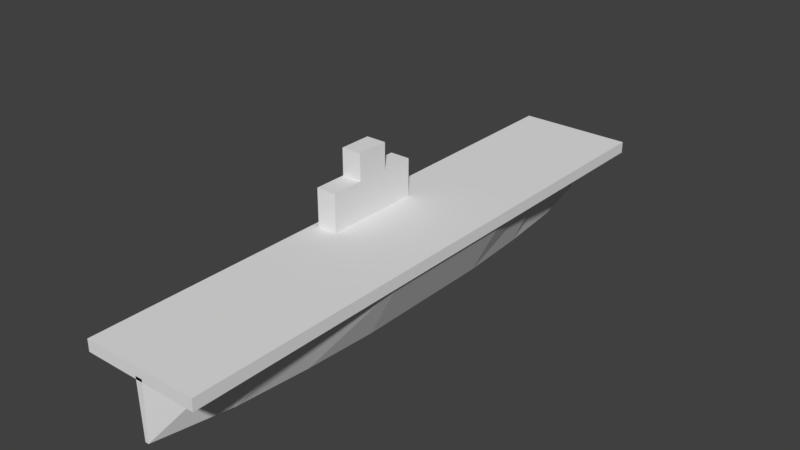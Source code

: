 # Source: Aircraft_carrier.blend  (saved by Blender 2.77.0; exported with 4.5.12 LTS)
import bpy
from mathutils import Matrix  # noqa: F401  (used for matrix-valued properties, if any)

bpy.ops.wm.read_factory_settings(use_empty=True)
scene = bpy.context.scene
scene.name = 'Scene'

# ---- collections
col_collection_1 = bpy.data.collections.new('Collection 1'); scene.collection.children.link(col_collection_1)

# ---- world
world_world = bpy.data.worlds.new('World'); scene.world = world_world
world_world.color = (0.05088, 0.05088, 0.05088)
world_world.use_sun_shadow = False
world_world.sun_shadow_jitter_overblur = 0.0
world_world.cycles.sampling_method = 'MANUAL'

# ---- meshes
me_cube_004 = bpy.data.meshes.new('Cube.004')
me_cube_004.from_pydata([(-1.782, -1.714, 2.2), (-1.782, -1.714, 3.61), (-1.782, 1.714, 2.2), (-1.782, 1.714, 3.61), (-1.076, -1.714, 2.2), (-1.076, -1.714, 3.61), (-1.076, 1.714, 2.2), (-1.076, 1.714, 3.61), (-1.782, -0.5712, 3.61), (-1.782, 0.5712, 3.61), (-1.076, 0.5712, 3.61), (-1.076, -0.5712, 3.61), (-1.782, -0.5712, 4.533), (-1.782, 0.5712, 4.533), (-1.076, 0.5712, 4.533), (-1.076, -0.5712, 4.533)], [], [(1, 8, 9, 3, 2, 0), (3, 7, 6, 2), (7, 10, 11, 5, 4, 6), (5, 1, 0, 4), (0, 2, 6, 4), (10, 7, 3, 9), (5, 11, 8, 1), (10, 9, 13, 14), (15, 14, 13, 12), (11, 10, 14, 15), (9, 8, 12, 13), (8, 11, 15, 12)])
me_cube_004.use_remesh_preserve_volume = False
me_cube_004.use_remesh_preserve_attributes = False
me_cube_004.use_mirror_vertex_groups = False
me_cube_004.update()
me_cube_003 = bpy.data.meshes.new('Cube.003')
me_cube_003.from_pydata([(-0.05999, -10.0, 0.0), (-0.1217, -10.0, 2.0), (-0.05999, 10.0, 0.0), (-0.1217, 10.0, 2.0), (0.05999, -10.0, 0.0), (0.1217, -10.0, 2.0), (0.05999, 10.0, 0.0), (0.1217, 10.0, 2.0), (-1.202, -7.5, 2.0), (-1.704, -5.0, 2.0), (-2.0, -2.5, 2.0), (-2.0, 0.0, 2.0), (-2.0, 2.5, 2.0), (-1.704, 5.0, 2.0), (-1.202, 7.5, 2.0), (-0.5925, 7.5, 0.0), (-0.8401, 5.0, 0.0), (-0.9858, 2.5, 0.0), (-0.9858, 0.0, 0.0), (-0.9858, -2.5, 0.0), (-0.8401, -5.0, 0.0), (-0.5925, -7.5, 0.0), (1.202, 7.5, 2.0), (1.704, 5.0, 2.0), (2.0, 2.5, 2.0), (2.0, 0.0, 2.0), (2.0, -2.5, 2.0), (1.704, -5.0, 2.0), (1.202, -7.5, 2.0), (0.5925, -7.5, 0.0), (0.8401, -5.0, 0.0), (0.9858, -2.5, 0.0), (0.9858, 0.0, 0.0), (0.9858, 2.5, 0.0), (0.8401, 5.0, 0.0), (0.5925, 7.5, 0.0)], [], [(14, 3, 2, 15), (3, 7, 6, 2), (28, 5, 4, 29), (5, 1, 0, 4), (15, 2, 6, 35), (22, 7, 3, 14), (5, 28, 8, 1), (28, 27, 9, 8), (27, 26, 10, 9), (26, 25, 11, 10), (25, 24, 12, 11), (24, 23, 13, 12), (23, 22, 14, 13), (0, 21, 29, 4), (21, 20, 30, 29), (20, 19, 31, 30), (19, 18, 32, 31), (18, 17, 33, 32), (17, 16, 34, 33), (16, 15, 35, 34), (7, 22, 35, 6), (22, 23, 34, 35), (23, 24, 33, 34), (24, 25, 32, 33), (25, 26, 31, 32), (26, 27, 30, 31), (27, 28, 29, 30), (1, 8, 21, 0), (8, 9, 20, 21), (9, 10, 19, 20), (10, 11, 18, 19), (11, 12, 17, 18), (12, 13, 16, 17), (13, 14, 15, 16)])
me_cube_003.use_remesh_preserve_volume = False
me_cube_003.use_remesh_preserve_attributes = False
me_cube_003.use_mirror_vertex_groups = False
me_cube_003.update()
me_cube_001 = bpy.data.meshes.new('Cube.001')
me_cube_001.from_pydata([(-2.0, -10.0, 1.907), (-2.0, -10.0, 2.307), (-2.0, 10.0, 1.907), (-2.0, 10.0, 2.307), (2.0, -10.0, 1.907), (2.0, -10.0, 2.307), (2.0, 10.0, 1.907), (2.0, 10.0, 2.307)], [], [(1, 3, 2, 0), (3, 7, 6, 2), (7, 5, 4, 6), (5, 1, 0, 4), (0, 2, 6, 4), (5, 7, 3, 1)])
me_cube_001.use_remesh_preserve_volume = False
me_cube_001.use_remesh_preserve_attributes = False
me_cube_001.use_mirror_vertex_groups = False
me_cube_001.update()

# ---- objects
ob_bridge = bpy.data.objects.new('Bridge', me_cube_004)
ob_ship_body = bpy.data.objects.new('Ship body', me_cube_003)
ob_flight_deck = bpy.data.objects.new('Flight deck', me_cube_001)

# ---- transforms, parenting, visibility, modifiers, constraints
ob_bridge.location = (0.0, 0.0, 0.0)
ob_bridge.lineart.crease_threshold = 0.0
ob_ship_body.location = (0.0, 0.0, 0.0)
ob_ship_body.lineart.crease_threshold = 0.0
ob_flight_deck.location = (0.0, 0.0, 0.0)
ob_flight_deck.lineart.crease_threshold = 0.0

# ---- collection membership
col_collection_1.objects.link(ob_bridge)
col_collection_1.objects.link(ob_ship_body)
col_collection_1.objects.link(ob_flight_deck)

# ---- scene / render settings (as saved in the file)
scene.frame_start = 1; scene.frame_end = 250; scene.frame_set(1)
scene.render.engine = 'BLENDER_EEVEE_NEXT'
scene.render.resolution_percentage = 50
scene.render.dither_intensity = 0.0
scene.cycles.use_denoising = False
scene.cycles.samples = 128
scene.cycles.sampling_pattern = 'TABULATED_SOBOL'
scene.cycles.light_sampling_threshold = 0.0
scene.cycles.use_adaptive_sampling = False
scene.cycles.use_light_tree = False
scene.cycles.blur_glossy = 0.0
scene.cycles.sample_clamp_indirect = 0.0
scene.view_settings.view_transform = 'Standard'
bpy.context.view_layer.update()

# ---- added for rendering (the .blend has no active camera and no usable light): camera, sun
cam_auto = bpy.data.cameras.new('AutoCamera')
cam_auto.lens = 50.0
cam_auto.sensor_width = 36.0
cam_auto.clip_end = 1000.0
ob_auto_camera = bpy.data.objects.new('AutoCamera', cam_auto)
scene.collection.objects.link(ob_auto_camera)
ob_auto_camera.location = (19.3315, -23.1978, 17.7319)
ob_auto_camera.rotation_euler = (1.09748, -7.21219e-08, 0.694738)
scene.camera = ob_auto_camera
light_auto_sun = bpy.data.lights.new('AutoSun', 'SUN')
light_auto_sun.energy = 3.0
light_auto_sun.angle = 0.0523599
ob_auto_sun = bpy.data.objects.new('AutoSun', light_auto_sun)
scene.collection.objects.link(ob_auto_sun)
ob_auto_sun.rotation_euler = (0.872665, 0.174533, 0.523599)
bpy.context.view_layer.update()
